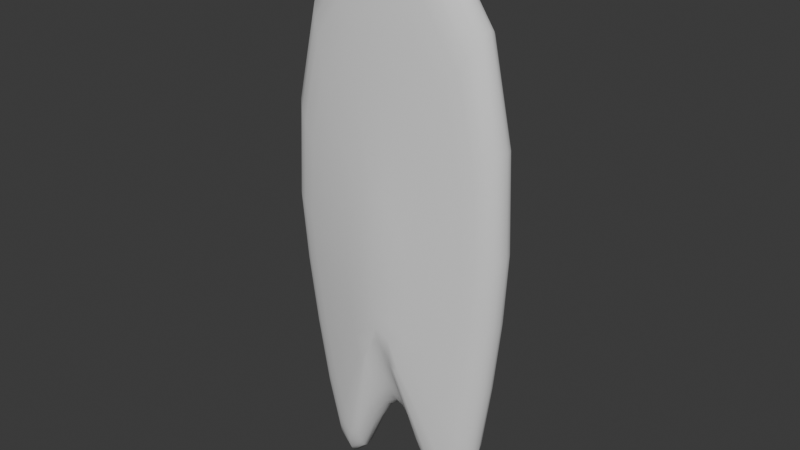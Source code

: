 # Source: StandardBullet_01blend.blend  (saved by Blender 4.5.88; exported with 4.5.12 LTS)
import bpy
from mathutils import Matrix  # noqa: F401  (used for matrix-valued properties, if any)

bpy.ops.wm.read_factory_settings(use_empty=True)
scene = bpy.context.scene
scene.name = 'Scene'

# ---- collections
col_collection = bpy.data.collections.new('Collection'); scene.collection.children.link(col_collection)

# ---- node groups
ng_smooth_by_angle = bpy.data.node_groups.new('Smooth by Angle', 'GeometryNodeTree')
_s = ng_smooth_by_angle.interface.new_socket(name='Mesh', in_out='OUTPUT', socket_type='NodeSocketGeometry')
_s = ng_smooth_by_angle.interface.new_socket(name='Mesh', in_out='INPUT', socket_type='NodeSocketGeometry')
_s = ng_smooth_by_angle.interface.new_socket(name='Angle', in_out='INPUT', socket_type='NodeSocketFloat')
_s.subtype = 'ANGLE'
_s.default_value = 0.5236
_s.min_value = 0.0
_s.max_value = 3.142
_s.description = 'Maximum face angle for smooth edges'
_s = ng_smooth_by_angle.interface.new_socket(name='Ignore Sharpness', in_out='INPUT', socket_type='NodeSocketBool')
_s.force_non_field = True
ng_smooth_by_angle.description = 'Set the sharpness of mesh edges based on the angle between the neighboring faces'
ng_smooth_by_angle.is_modifier = True
_N = ng_smooth_by_angle.nodes; _L = ng_smooth_by_angle.links
n0 = _N.new('GeometryNodeSetShadeSmooth'); n0.name = 'Set Shade Smooth'; n0.location = (120, -80)
n0.domain = 'EDGE'
n1 = _N.new('GeometryNodeSetShadeSmooth'); n1.name = 'Set Shade Smooth.001'; n1.location = (300, -80)
n2 = _N.new('NodeGroupOutput'); n2.name = 'Group Output'; n2.location = (480, -80)
n3 = _N.new('GeometryNodeInputMeshEdgeAngle'); n3.name = 'Edge Angle'; n3.location = (-440, -240)
n4 = _N.new('NodeGroupInput'); n4.name = 'Group Input'; n4.location = (-80, -80)
n5 = _N.new('GeometryNodeInputEdgeSmooth'); n5.name = 'Is Edge Smooth'; n5.location = (-260, -120)
n6 = _N.new('GeometryNodeInputShadeSmooth'); n6.name = 'Is Shade Smooth'; n6.location = (-440, -397)
n7 = _N.new('FunctionNodeCompare'); n7.name = 'Compare'; n7.location = (-260, -260)
n7.operation = 'LESS_EQUAL'
n7.inputs[6].default_value = (0.0, 0.0, 0.0, 0.0)
n7.inputs[7].default_value = (0.0, 0.0, 0.0, 0.0)
n8 = _N.new('FunctionNodeBooleanMath'); n8.name = 'Boolean Math.001'; n8.location = (-80, -260)
n9 = _N.new('NodeGroupInput'); n9.name = 'Group Input.001'; n9.location = (-440, -329)
n10 = _N.new('NodeGroupInput'); n10.name = 'Group Input.002'; n10.location = (-259, -189)
n11 = _N.new('FunctionNodeBooleanMath'); n11.name = 'Boolean Math'; n11.location = (-80, -149)
n11.operation = 'OR'
n12 = _N.new('FunctionNodeBooleanMath'); n12.name = 'Boolean Math.002'; n12.location = (-260, -380)
n12.operation = 'OR'
n13 = _N.new('NodeGroupInput'); n13.name = 'Group Input.003'; n13.location = (-440, -460)
_L.new(n3.outputs[0], n7.inputs[0])
_L.new(n1.outputs[0], n2.inputs[0])
_L.new(n9.outputs[1], n7.inputs[1])
_L.new(n7.outputs[0], n8.inputs[0])
_L.new(n4.outputs[0], n0.inputs[0])
_L.new(n0.outputs[0], n1.inputs[0])
_L.new(n8.outputs[0], n0.inputs[2])
_L.new(n10.outputs[2], n11.inputs[1])
_L.new(n5.outputs[0], n11.inputs[0])
_L.new(n11.outputs[0], n0.inputs[1])
_L.new(n13.outputs[2], n12.inputs[1])
_L.new(n6.outputs[0], n12.inputs[0])
_L.new(n12.outputs[0], n8.inputs[1])
n2.is_active_output = True

# ---- world
world_world = bpy.data.worlds.new('World'); scene.world = world_world
world_world.use_nodes = True; world_world.node_tree.nodes.clear()
_N = world_world.node_tree.nodes; _L = world_world.node_tree.links
n0 = _N.new('ShaderNodeOutputWorld'); n0.name = 'World Output'; n0.location = (200, 100)
n1 = _N.new('ShaderNodeBackground'); n1.name = 'Background'; n1.location = (-200, 100)
n1.inputs[0].default_value = (0.05088, 0.05088, 0.05088, 1.0)
_L.new(n1.outputs[0], n0.inputs[0])
n0.is_active_output = True
world_world.color = (0.05088, 0.05088, 0.05088)
world_world.sun_shadow_jitter_overblur = 0.0

# ---- meshes
me_cube_001 = bpy.data.meshes.new('Cube.001')
me_cube_001.from_pydata([(-0.08951, 0.04134, 0.1277), (0.1053, 0.04016, 0.1277), (0.006719, 0.1304, 0.1277), (0.01268, -0.3808, 0.1337), (-0.119, -0.1694, 0.1277), (0.1325, -0.1694, 0.1277), (0.006719, -0.1694, 0.1405), (-0.02066, -0.4197, 0.1316), (-0.04139, 0.1132, 0.1277), (-0.05616, -0.1694, 0.1345), (0.05602, 0.1126, 0.1277), (0.04662, -0.4168, 0.1316), (0.06959, -0.1694, 0.1345), (0.1205, -0.3219, 0.1277), (0.009682, -0.2752, 0.1405), (-0.1003, -0.3244, 0.1277), (-0.0453, -0.2943, 0.1345), (0.0651, -0.2932, 0.1345), (-0.1134, -0.06404, 0.1277), (0.128, -0.06464, 0.1277), (0.00669, -0.01953, 0.1405), (-0.05333, -0.02814, 0.1345), (0.06736, -0.02843, 0.1345), (-0.1116, -0.2469, 0.1277), (0.1283, -0.2454, 0.1277), (0.008189, -0.2221, 0.1405), (-0.05169, -0.2318, 0.1345), (0.06824, -0.2311, 0.1345), (0.1097, -0.398, 0.1277), (0.01115, -0.328, 0.1405), (-0.0376, -0.3572, 0.1345), (0.06042, -0.355, 0.1345), (-0.08634, -0.4025, 0.1277), (-0.0705, -0.4633, 0.1277), (-0.03996, -0.4654, 0.1277), (-0.05563, -0.4803, 0.1277), (0.06446, -0.4572, 0.1277), (0.09588, -0.4569, 0.1277), (0.08128, -0.4744, 0.1277), (-0.003672, -0.3913, 0.1321), (0.02965, -0.3902, 0.1321), (-0.1464, -0.9242, 0.04214), (0.2337, -0.9526, 0.04214), (0.2795, -0.8977, 0.04214), (-0.3024, 0.6655, 0.04214), (0.3098, 0.6617, 0.04214), (0.01864, -0.659, 0.04214), (-1.336e-05, 0.9452, 0.04214), (0.3951, 0.003211, 0.04214), (-0.3951, 0.003211, 0.04214), (-0.1512, 0.8911, 0.04214), (-0.08592, -0.7812, 0.04214), (0.1251, -0.7719, 0.04214), (0.1549, 0.8892, 0.04214), (-0.3362, -0.4836, 0.04214), (0.3567, -0.4743, 0.04214), (0.3811, 0.3325, 0.04214), (-0.3773, 0.3343, 0.04214), (0.382, -0.2355, 0.04214), (-0.3717, -0.2402, 0.04214), (-0.2918, -0.7271, 0.04214), (0.3228, -0.7131, 0.04214), (-0.1956, -0.9711, 0.04214), (-0.2422, -0.9178, 0.04214), (0.181, -0.8985, 0.04214), (0.07184, -0.6885, 0.04214), (-0.03302, -0.6924, 0.04214), (-0.137, -0.8739, 0.06321), (0.2195, -0.9005, 0.06321), (0.2625, -0.849, 0.06321), (-0.2832, 0.617, 0.06321), (0.2909, 0.6135, 0.06321), (0.01781, -0.6252, 0.06321), (0.0003214, 0.8793, 0.06321), (0.3709, -0.004101, 0.06321), (-0.3702, -0.004101, 0.06321), (-0.1414, 0.8286, 0.06321), (-0.08024, -0.7397, 0.06321), (0.1176, -0.731, 0.06321), (0.1456, 0.8268, 0.06321), (-0.3149, -0.4607, 0.06321), (0.3349, -0.4519, 0.06321), (0.3578, 0.3047, 0.06321), (-0.3535, 0.3064, 0.06321), (0.3586, -0.228, 0.06321), (-0.3482, -0.2324, 0.06321), (-0.2734, -0.689, 0.06321), (0.303, -0.6758, 0.06321), (-0.1831, -0.9178, 0.06321), (-0.2268, -0.8678, 0.06321), (0.1701, -0.8498, 0.06321), (0.06771, -0.6528, 0.06321), (-0.03055, -0.6564, 0.06321), (-0.1277, -0.83, 0.07374), (0.206, -0.8549, 0.07374), (0.2461, -0.8067, 0.07374), (-0.2646, 0.5652, 0.07374), (0.2727, 0.562, 0.07374), (0.01717, -0.5973, 0.07374), (0.0008052, 0.8108, 0.07374), (0.3476, -0.01601, 0.07374), (-0.346, -0.01601, 0.07374), (-0.1319, 0.7633, 0.07374), (-0.07459, -0.7045, 0.07374), (0.1106, -0.6963, 0.07374), (0.1368, 0.7617, 0.07374), (-0.2942, -0.4433, 0.07374), (0.3139, -0.4351, 0.07374), (0.3353, 0.273, 0.07374), (-0.3303, 0.2746, 0.07374), (0.3361, -0.2256, 0.07374), (-0.3254, -0.2297, 0.07374), (-0.2553, -0.6569, 0.07374), (0.2841, -0.6447, 0.07374), (-0.1708, -0.8711, 0.07374), (-0.2117, -0.8243, 0.07374), (0.1597, -0.8075, 0.07374), (0.06387, -0.6231, 0.07374), (-0.02802, -0.6264, 0.07374), (-0.1117, -0.7615, 0.08646), (0.183, -0.7835, 0.08646), (0.2185, -0.7409, 0.08646), (-0.2324, 0.4707, 0.08646), (0.2419, 0.4678, 0.08646), (0.01629, -0.5559, 0.08646), (0.001828, 0.6874, 0.08646), (0.3079, -0.04244, 0.08646), (-0.3043, -0.04244, 0.08646), (-0.1153, 0.6455, 0.08646), (-0.06476, -0.6506, 0.08646), (0.09879, -0.6434, 0.08646), (0.1218, 0.6441, 0.08646), (-0.2586, -0.4196, 0.08646), (0.2784, -0.4127, 0.08646), (0.2971, 0.2127, 0.08646), (-0.2905, 0.2141, 0.08646), (0.2978, -0.2274, 0.08646), (-0.2861, -0.231, 0.08646), (-0.2244, -0.6086, 0.08646), (0.2521, -0.5978, 0.08646), (-0.1498, -0.7978, 0.08646), (-0.1859, -0.7565, 0.08646), (0.1422, -0.7416, 0.08646), (0.05754, -0.5787, 0.08646), (-0.02358, -0.5816, 0.08646), (-0.08494, -0.6508, 0.101), (0.1451, -0.668, 0.101), (0.1728, -0.6347, 0.101), (-0.1791, 0.3109, 0.101), (0.1909, 0.3087, 0.101), (0.01494, -0.4903, 0.101), (0.003638, 0.4801, 0.101), (0.2425, -0.08943, 0.101), (-0.2352, -0.08943, 0.101), (-0.08775, 0.4474, 0.101), (-0.04833, -0.5642, 0.101), (0.07933, -0.5586, 0.101), (0.09728, 0.4462, 0.101), (-0.1996, -0.3837, 0.101), (0.2195, -0.3785, 0.101), (0.2341, 0.1096, 0.101), (-0.2245, 0.1108, 0.101), (0.2346, -0.2338, 0.101), (-0.2211, -0.2366, 0.101), (-0.173, -0.5315, 0.101), (0.199, -0.523, 0.101), (-0.1147, -0.6792, 0.101), (-0.1429, -0.6469, 0.101), (0.1132, -0.6352, 0.101), (0.04713, -0.5081, 0.101), (-0.01616, -0.5103, 0.101), (-0.08951, 0.04134, -0.1277), (0.1053, 0.04016, -0.1277), (0.006719, 0.1304, -0.1277), (0.01268, -0.3808, -0.1337), (-0.119, -0.1694, -0.1277), (0.1325, -0.1694, -0.1277), (0.006719, -0.1694, -0.1405), (-0.02066, -0.4197, -0.1316), (-0.04139, 0.1132, -0.1277), (-0.05616, -0.1694, -0.1345), (0.05602, 0.1126, -0.1277), (0.04662, -0.4168, -0.1316), (0.06959, -0.1694, -0.1345), (0.1205, -0.3219, -0.1277), (0.009682, -0.2752, -0.1405), (-0.1003, -0.3244, -0.1277), (-0.0453, -0.2943, -0.1345), (0.0651, -0.2932, -0.1345), (-0.1134, -0.06404, -0.1277), (0.128, -0.06464, -0.1277), (0.00669, -0.01953, -0.1405), (-0.05333, -0.02814, -0.1345), (0.06736, -0.02843, -0.1345), (-0.1116, -0.2469, -0.1277), (0.1283, -0.2454, -0.1277), (0.008189, -0.2221, -0.1405), (-0.05169, -0.2318, -0.1345), (0.06824, -0.2311, -0.1345), (0.1097, -0.398, -0.1277), (0.01115, -0.328, -0.1405), (-0.0376, -0.3572, -0.1345), (0.06042, -0.355, -0.1345), (-0.08634, -0.4025, -0.1277), (-0.0705, -0.4633, -0.1277), (-0.03996, -0.4654, -0.1277), (-0.05563, -0.4803, -0.1277), (0.06446, -0.4572, -0.1277), (0.09588, -0.4569, -0.1277), (0.08128, -0.4744, -0.1277), (-0.003672, -0.3913, -0.1321), (0.02965, -0.3902, -0.1321), (-0.1464, -0.9242, -0.04214), (0.2337, -0.9526, -0.04214), (0.2795, -0.8977, -0.04214), (-0.3024, 0.6655, -0.04214), (0.3098, 0.6617, -0.04214), (0.01864, -0.659, -0.04214), (-1.336e-05, 0.9452, -0.04214), (0.3951, 0.003211, -0.04214), (-0.3951, 0.003211, -0.04214), (-0.1512, 0.8911, -0.04214), (-0.08592, -0.7812, -0.04214), (0.1251, -0.7719, -0.04214), (0.1549, 0.8892, -0.04214), (-0.3362, -0.4836, -0.04214), (0.3567, -0.4743, -0.04214), (0.3811, 0.3325, -0.04214), (-0.3773, 0.3343, -0.04214), (0.382, -0.2355, -0.04214), (-0.3717, -0.2402, -0.04214), (-0.2918, -0.7271, -0.04214), (0.3228, -0.7131, -0.04214), (-0.1956, -0.9711, -0.04214), (-0.2422, -0.9178, -0.04214), (0.181, -0.8985, -0.04214), (0.07184, -0.6885, -0.04214), (-0.03302, -0.6924, -0.04214), (-0.137, -0.8739, -0.06321), (0.2195, -0.9005, -0.06321), (0.2625, -0.849, -0.06321), (-0.2832, 0.617, -0.06321), (0.2909, 0.6135, -0.06321), (0.01781, -0.6252, -0.06321), (0.0003214, 0.8793, -0.06321), (0.3709, -0.004101, -0.06321), (-0.3702, -0.004101, -0.06321), (-0.1414, 0.8286, -0.06321), (-0.08024, -0.7397, -0.06321), (0.1176, -0.731, -0.06321), (0.1456, 0.8268, -0.06321), (-0.3149, -0.4607, -0.06321), (0.3349, -0.4519, -0.06321), (0.3578, 0.3047, -0.06321), (-0.3535, 0.3064, -0.06321), (0.3586, -0.228, -0.06321), (-0.3482, -0.2324, -0.06321), (-0.2734, -0.689, -0.06321), (0.303, -0.6758, -0.06321), (-0.1831, -0.9178, -0.06321), (-0.2268, -0.8678, -0.06321), (0.1701, -0.8498, -0.06321), (0.06771, -0.6528, -0.06321), (-0.03055, -0.6564, -0.06321), (-0.1277, -0.83, -0.07374), (0.206, -0.8549, -0.07374), (0.2461, -0.8067, -0.07374), (-0.2646, 0.5652, -0.07374), (0.2727, 0.562, -0.07374), (0.01717, -0.5973, -0.07374), (0.0008052, 0.8108, -0.07374), (0.3476, -0.01601, -0.07374), (-0.346, -0.01601, -0.07374), (-0.1319, 0.7633, -0.07374), (-0.07459, -0.7045, -0.07374), (0.1106, -0.6963, -0.07374), (0.1368, 0.7617, -0.07374), (-0.2942, -0.4433, -0.07374), (0.3139, -0.4351, -0.07374), (0.3353, 0.273, -0.07374), (-0.3303, 0.2746, -0.07374), (0.3361, -0.2256, -0.07374), (-0.3254, -0.2297, -0.07374), (-0.2553, -0.6569, -0.07374), (0.2841, -0.6447, -0.07374), (-0.1708, -0.8711, -0.07374), (-0.2117, -0.8243, -0.07374), (0.1597, -0.8075, -0.07374), (0.06387, -0.6231, -0.07374), (-0.02802, -0.6264, -0.07374), (-0.1117, -0.7615, -0.08646), (0.183, -0.7835, -0.08646), (0.2185, -0.7409, -0.08646), (-0.2324, 0.4707, -0.08646), (0.2419, 0.4678, -0.08646), (0.01629, -0.5559, -0.08646), (0.001828, 0.6874, -0.08646), (0.3079, -0.04244, -0.08646), (-0.3043, -0.04244, -0.08646), (-0.1153, 0.6455, -0.08646), (-0.06476, -0.6506, -0.08646), (0.09879, -0.6434, -0.08646), (0.1218, 0.6441, -0.08646), (-0.2586, -0.4196, -0.08646), (0.2784, -0.4127, -0.08646), (0.2971, 0.2127, -0.08646), (-0.2905, 0.2141, -0.08646), (0.2978, -0.2274, -0.08646), (-0.2861, -0.231, -0.08646), (-0.2244, -0.6086, -0.08646), (0.2521, -0.5978, -0.08646), (-0.1498, -0.7978, -0.08646), (-0.1859, -0.7565, -0.08646), (0.1422, -0.7416, -0.08646), (0.05754, -0.5787, -0.08646), (-0.02358, -0.5816, -0.08646), (-0.08494, -0.6508, -0.101), (0.1451, -0.668, -0.101), (0.1728, -0.6347, -0.101), (-0.1791, 0.3109, -0.101), (0.1909, 0.3087, -0.101), (0.01494, -0.4903, -0.101), (0.003638, 0.4801, -0.101), (0.2425, -0.08943, -0.101), (-0.2352, -0.08943, -0.101), (-0.08775, 0.4474, -0.101), (-0.04833, -0.5642, -0.101), (0.07933, -0.5586, -0.101), (0.09728, 0.4462, -0.101), (-0.1996, -0.3837, -0.101), (0.2195, -0.3785, -0.101), (0.2341, 0.1096, -0.101), (-0.2245, 0.1108, -0.101), (0.2346, -0.2338, -0.101), (-0.2211, -0.2366, -0.101), (-0.173, -0.5315, -0.101), (0.199, -0.523, -0.101), (-0.1147, -0.6792, -0.101), (-0.1429, -0.6469, -0.101), (0.1132, -0.6352, -0.101), (0.04713, -0.5081, -0.101), (-0.01616, -0.5103, -0.101), (0.3186, 0.6789, -0.02276), (0.3186, 0.6789, 0.02276), (0.3228, 0.6873, 1.863e-09), (0.01915, -0.6785, 0.02351), (0.01915, -0.6785, -0.02351), (0.01942, -0.6887, 0.0), (-7.043e-06, 0.9711, -0.02222), (-7.043e-06, 0.9711, 0.02222), (-4.126e-06, 0.9831, 0.0), (-0.4059, 0.001789, -0.02348), (-0.4059, 0.001789, 0.02348), (-0.4115, 0.001048, 0.0), (0.1284, -0.7942, 0.02367), (0.1284, -0.7942, -0.02367), (0.1302, -0.806, 0.0), (-0.3453, -0.4983, 0.02354), (-0.3453, -0.4983, -0.02354), (-0.3501, -0.506, 0.0), (-0.3877, 0.3421, 0.0232), (-0.3877, 0.3421, -0.0232), (-0.393, 0.346, 0.0), (0.3923, -0.2434, 0.02362), (0.3923, -0.2434, -0.02362), (0.3978, -0.2476, 0.0), (-0.2998, -0.7485, 0.02336), (-0.2998, -0.7485, -0.02336), (-0.304, -0.7596, 0.0), (0.3316, -0.7341, -0.02343), (0.3316, -0.7341, 0.02343), (0.3362, -0.745, 0.0), (-0.1504, -0.9512, -0.0233), (-0.1504, -0.9512, 0.0233), (-0.1525, -0.965, 0.0), (-0.201, -0.9997, -0.02307), (-0.201, -0.9997, 0.02307), (-0.2037, -1.014, 0.0), (-0.2489, -0.9449, -0.0231), (-0.2489, -0.9449, 0.0231), (-0.2523, -0.9585, 0.0), (0.1859, -0.9246, -0.02346), (0.1859, -0.9246, 0.02346), (0.1885, -0.9381, 0.0), (0.0738, -0.7086, -0.02359), (0.0738, -0.7086, 0.02359), (0.07483, -0.7193, 1.863e-09), (-0.03397, -0.7128, 0.02354), (-0.03397, -0.7128, -0.02354), (-0.03446, -0.7235, 0.0), (-0.3109, 0.6827, -0.02277), (-0.3109, 0.6827, 0.02277), (-0.3151, 0.6912, -1.863e-09), (0.4059, 0.00179, 0.0235), (0.4059, 0.00179, -0.0235), (0.4115, 0.001049, 0.0), (-0.1555, 0.9153, 0.02236), (-0.1555, 0.9153, -0.02236), (-0.1576, 0.9266, 0.0), (-0.08824, -0.8039, 0.02356), (-0.08824, -0.8039, -0.02356), (-0.08946, -0.8158, 0.0), (0.1594, 0.9134, 0.02236), (0.1594, 0.9134, -0.02236), (0.1615, 0.9246, 0.0), (0.3664, -0.4887, -0.02359), (0.3664, -0.4887, 0.02359), (0.3715, -0.4962, -1.863e-09), (0.3917, 0.3401, -0.02321), (0.3917, 0.3401, 0.02321), (0.397, 0.344, 0.0), (-0.3818, -0.2482, 0.02359), (-0.3818, -0.2482, -0.02359), (-0.3871, -0.2524, 0.0), (0.2402, -0.9805, 0.0232), (0.2402, -0.9805, -0.0232), (0.2435, -0.9947, 0.0), (0.2873, -0.9241, -0.02319), (0.2873, -0.9241, 0.02319), (0.2912, -0.9374, 0.0)], [], [(161, 18, 0, 148), (157, 10, 1, 149), (31, 29, 40, 11), (156, 11, 40, 169), (154, 8, 2, 151), (22, 20, 6, 12), (21, 18, 4, 9), (160, 19, 5, 152), (163, 23, 4, 153), (20, 21, 9, 6), (148, 0, 8, 154), (29, 30, 7, 39), (150, 3, 39, 170), (19, 22, 12, 5), (151, 2, 10, 157), (24, 27, 17, 13), (25, 26, 16, 14), (164, 32, 15, 158), (27, 25, 14, 17), (26, 23, 15, 16), (162, 24, 13, 159), (1, 10, 22, 19), (2, 8, 21, 20), (149, 1, 19, 160), (8, 0, 18, 21), (10, 2, 20, 22), (153, 4, 18, 161), (152, 5, 24, 162), (9, 4, 23, 26), (12, 6, 25, 27), (6, 9, 26, 25), (5, 12, 27, 24), (158, 15, 23, 163), (13, 17, 31, 28), (14, 16, 30, 29), (17, 14, 29, 31), (16, 15, 32, 30), (159, 13, 28, 165), (145, 34, 35, 166), (166, 35, 33, 167), (167, 33, 32, 164), (155, 7, 34, 145), (30, 32, 33, 35, 34, 7), (168, 36, 11, 156), (165, 28, 37, 147), (28, 31, 11, 36, 38, 37), (40, 29, 3), (39, 3, 29), (169, 40, 3, 150), (170, 39, 7, 155), (90, 64, 42, 68), (68, 42, 43, 69), (94, 68, 69, 95), (116, 90, 68, 94), (66, 92, 77, 51), (65, 91, 72, 46), (61, 87, 69, 43), (64, 90, 78, 52), (51, 77, 67, 41), (63, 89, 86, 60), (62, 88, 89, 63), (41, 67, 88, 62), (55, 81, 87, 61), (54, 80, 85, 59), (48, 74, 84, 58), (49, 75, 83, 57), (45, 71, 82, 56), (58, 84, 81, 55), (60, 86, 80, 54), (47, 73, 79, 53), (46, 72, 92, 66), (44, 70, 76, 50), (59, 85, 75, 49), (56, 82, 74, 48), (50, 76, 73, 47), (52, 78, 91, 65), (53, 79, 71, 45), (57, 83, 70, 44), (142, 116, 94, 120), (120, 94, 95, 121), (92, 118, 103, 77), (91, 117, 98, 72), (87, 113, 95, 69), (90, 116, 104, 78), (77, 103, 93, 67), (89, 115, 112, 86), (88, 114, 115, 89), (67, 93, 114, 88), (81, 107, 113, 87), (80, 106, 111, 85), (74, 100, 110, 84), (75, 101, 109, 83), (71, 97, 108, 82), (84, 110, 107, 81), (86, 112, 106, 80), (73, 99, 105, 79), (72, 98, 118, 92), (70, 96, 102, 76), (85, 111, 101, 75), (82, 108, 100, 74), (76, 102, 99, 73), (78, 104, 117, 91), (79, 105, 97, 71), (83, 109, 96, 70), (146, 120, 121, 147), (168, 142, 120, 146), (118, 144, 129, 103), (117, 143, 124, 98), (113, 139, 121, 95), (116, 142, 130, 104), (103, 129, 119, 93), (115, 141, 138, 112), (114, 140, 141, 115), (93, 119, 140, 114), (107, 133, 139, 113), (106, 132, 137, 111), (100, 126, 136, 110), (101, 127, 135, 109), (97, 123, 134, 108), (110, 136, 133, 107), (112, 138, 132, 106), (99, 125, 131, 105), (98, 124, 144, 118), (96, 122, 128, 102), (111, 137, 127, 101), (108, 134, 126, 100), (102, 128, 125, 99), (104, 130, 143, 117), (105, 131, 123, 97), (109, 135, 122, 96), (36, 168, 146, 38), (38, 146, 147, 37), (144, 170, 155, 129), (143, 169, 150, 124), (139, 165, 147, 121), (142, 168, 156, 130), (129, 155, 145, 119), (141, 167, 164, 138), (140, 166, 167, 141), (119, 145, 166, 140), (133, 159, 165, 139), (132, 158, 163, 137), (126, 152, 162, 136), (127, 153, 161, 135), (123, 149, 160, 134), (136, 162, 159, 133), (138, 164, 158, 132), (125, 151, 157, 131), (124, 150, 170, 144), (122, 148, 154, 128), (137, 163, 153, 127), (134, 160, 152, 126), (128, 154, 151, 125), (130, 156, 169, 143), (131, 157, 149, 123), (135, 161, 148, 122), (332, 319, 171, 189), (328, 320, 172, 181), (202, 182, 211, 200), (327, 340, 211, 182), (325, 322, 173, 179), (193, 183, 177, 191), (192, 180, 175, 189), (331, 323, 176, 190), (334, 324, 175, 194), (191, 177, 180, 192), (319, 325, 179, 171), (200, 210, 178, 201), (321, 341, 210, 174), (190, 176, 183, 193), (322, 328, 181, 173), (195, 184, 188, 198), (196, 185, 187, 197), (335, 329, 186, 203), (198, 188, 185, 196), (197, 187, 186, 194), (333, 330, 184, 195), (172, 190, 193, 181), (173, 191, 192, 179), (320, 331, 190, 172), (179, 192, 189, 171), (181, 193, 191, 173), (324, 332, 189, 175), (323, 333, 195, 176), (180, 197, 194, 175), (183, 198, 196, 177), (177, 196, 197, 180), (176, 195, 198, 183), (329, 334, 194, 186), (184, 199, 202, 188), (185, 200, 201, 187), (188, 202, 200, 185), (187, 201, 203, 186), (330, 336, 199, 184), (316, 337, 206, 205), (337, 338, 204, 206), (338, 335, 203, 204), (326, 316, 205, 178), (201, 178, 205, 206, 204, 203), (339, 327, 182, 207), (336, 318, 208, 199), (199, 208, 209, 207, 182, 202), (211, 174, 200), (210, 200, 174), (340, 321, 174, 211), (341, 326, 178, 210), (261, 239, 213, 235), (239, 240, 214, 213), (265, 266, 240, 239), (287, 265, 239, 261), (237, 222, 248, 263), (236, 217, 243, 262), (232, 214, 240, 258), (235, 223, 249, 261), (222, 212, 238, 248), (234, 231, 257, 260), (233, 234, 260, 259), (212, 233, 259, 238), (226, 232, 258, 252), (225, 230, 256, 251), (219, 229, 255, 245), (220, 228, 254, 246), (216, 227, 253, 242), (229, 226, 252, 255), (231, 225, 251, 257), (218, 224, 250, 244), (217, 237, 263, 243), (215, 221, 247, 241), (230, 220, 246, 256), (227, 219, 245, 253), (221, 218, 244, 247), (223, 236, 262, 249), (224, 216, 242, 250), (228, 215, 241, 254), (313, 291, 265, 287), (291, 292, 266, 265), (263, 248, 274, 289), (262, 243, 269, 288), (258, 240, 266, 284), (261, 249, 275, 287), (248, 238, 264, 274), (260, 257, 283, 286), (259, 260, 286, 285), (238, 259, 285, 264), (252, 258, 284, 278), (251, 256, 282, 277), (245, 255, 281, 271), (246, 254, 280, 272), (242, 253, 279, 268), (255, 252, 278, 281), (257, 251, 277, 283), (244, 250, 276, 270), (243, 263, 289, 269), (241, 247, 273, 267), (256, 246, 272, 282), (253, 245, 271, 279), (247, 244, 270, 273), (249, 262, 288, 275), (250, 242, 268, 276), (254, 241, 267, 280), (317, 318, 292, 291), (339, 317, 291, 313), (289, 274, 300, 315), (288, 269, 295, 314), (284, 266, 292, 310), (287, 275, 301, 313), (274, 264, 290, 300), (286, 283, 309, 312), (285, 286, 312, 311), (264, 285, 311, 290), (278, 284, 310, 304), (277, 282, 308, 303), (271, 281, 307, 297), (272, 280, 306, 298), (268, 279, 305, 294), (281, 278, 304, 307), (283, 277, 303, 309), (270, 276, 302, 296), (269, 289, 315, 295), (267, 273, 299, 293), (282, 272, 298, 308), (279, 271, 297, 305), (273, 270, 296, 299), (275, 288, 314, 301), (276, 268, 294, 302), (280, 267, 293, 306), (207, 209, 317, 339), (209, 208, 318, 317), (315, 300, 326, 341), (314, 295, 321, 340), (310, 292, 318, 336), (313, 301, 327, 339), (300, 290, 316, 326), (312, 309, 335, 338), (311, 312, 338, 337), (290, 311, 337, 316), (304, 310, 336, 330), (303, 308, 334, 329), (297, 307, 333, 323), (298, 306, 332, 324), (294, 305, 331, 320), (307, 304, 330, 333), (309, 303, 329, 335), (296, 302, 328, 322), (295, 315, 341, 321), (293, 299, 325, 319), (308, 298, 324, 334), (305, 297, 323, 331), (299, 296, 322, 325), (301, 314, 340, 327), (302, 294, 320, 328), (306, 293, 319, 332), (385, 345, 347, 386), (386, 347, 346, 384), (382, 354, 356, 383), (383, 356, 355, 381), (379, 366, 368, 380), (380, 368, 367, 378), (376, 379, 380, 377), (377, 380, 378, 375), (373, 376, 377, 374), (374, 377, 375, 372), (352, 360, 362, 353), (353, 362, 361, 351), (366, 357, 359, 368), (368, 359, 358, 367), (345, 387, 389, 347), (347, 389, 388, 346), (354, 385, 386, 356), (356, 386, 384, 355), (415, 417, 419, 416), (416, 419, 418, 414), (391, 396, 398, 392), (392, 398, 397, 390), (409, 393, 395, 410), (410, 395, 394, 408), (387, 399, 401, 389), (389, 401, 400, 388), (370, 418, 419, 371), (371, 419, 417, 369), (399, 373, 374, 401), (401, 374, 372, 400), (381, 415, 416, 383), (383, 416, 414, 382), (406, 370, 371, 407), (407, 371, 369, 405), (357, 411, 413, 359), (359, 413, 412, 358), (393, 363, 365, 395), (395, 365, 364, 394), (343, 409, 410, 344), (344, 410, 408, 342), (363, 406, 407, 365), (365, 407, 405, 364), (349, 402, 404, 350), (350, 404, 403, 348), (411, 352, 353, 413), (413, 353, 351, 412), (396, 349, 350, 398), (398, 350, 348, 397), (402, 343, 344, 404), (404, 344, 342, 403), (360, 391, 392, 362), (362, 392, 390, 361), (402, 53, 45, 343), (403, 342, 216, 224), (343, 45, 56, 409), (342, 408, 227, 216), (345, 46, 66, 387), (385, 65, 46, 345), (346, 388, 237, 217), (384, 346, 217, 236), (396, 50, 47, 349), (397, 348, 218, 221), (349, 47, 53, 402), (348, 403, 224, 218), (411, 59, 49, 352), (412, 351, 220, 230), (352, 49, 57, 360), (351, 361, 228, 220), (354, 52, 65, 385), (382, 64, 52, 354), (355, 384, 236, 223), (381, 355, 223, 235), (366, 60, 54, 357), (358, 412, 230, 225), (367, 358, 225, 231), (357, 54, 59, 411), (360, 57, 44, 391), (361, 390, 215, 228), (363, 58, 55, 406), (393, 48, 58, 363), (364, 405, 226, 229), (394, 364, 229, 219), (379, 63, 60, 366), (378, 367, 231, 234), (406, 55, 61, 370), (405, 369, 232, 226), (370, 61, 43, 418), (369, 417, 214, 232), (372, 375, 233, 212), (373, 41, 62, 376), (399, 51, 41, 373), (400, 372, 212, 222), (376, 62, 63, 379), (375, 378, 234, 233), (64, 382, 414, 42), (235, 213, 415, 381), (388, 400, 222, 237), (387, 66, 51, 399), (390, 397, 221, 215), (391, 44, 50, 396), (408, 394, 219, 227), (409, 56, 48, 393), (213, 214, 417, 415), (42, 414, 418, 43)])
me_cube_001.polygons.foreach_set('use_smooth', [True] * 416)
_uv = me_cube_001.uv_layers.new(name='UVMap')
_uv.uv.foreach_set('vector', [0.4023, 0.5728, 0.4533, 0.4846, 0.4674, 0.5355, 0.4292, 0.6679, 0.5634, 0.7275, 0.5392, 0.5676, 0.5624, 0.5319, 0.6068, 0.6613, 0.5351, 0.3359, 0.5104, 0.3504, 0.5188, 0.3176, 0.5277, 0.3039, 0.5443, 0.2291, 0.5277, 0.3039, 0.5188, 0.3176, 0.5261, 0.255, 0.4756, 0.7308, 0.4921, 0.5694, 0.5157, 0.5769, 0.5194, 0.7446, 0.543, 0.4988, 0.5133, 0.5039, 0.5109, 0.4302, 0.5423, 0.4293, 0.4837, 0.5009, 0.4533, 0.4846, 0.4481, 0.4328, 0.4795, 0.4314, 0.6268, 0.5651, 0.5726, 0.4804, 0.5737, 0.4286, 0.6305, 0.4675, 0.3937, 0.4022, 0.4499, 0.394, 0.4481, 0.4328, 0.3914, 0.4755, 0.5133, 0.5039, 0.4837, 0.5009, 0.4795, 0.4314, 0.5109, 0.4302, 0.4292, 0.6679, 0.4674, 0.5355, 0.4921, 0.5694, 0.4756, 0.7308, 0.5104, 0.3504, 0.4849, 0.3365, 0.4917, 0.3036, 0.5016, 0.3177, 0.5094, 0.2645, 0.5102, 0.3228, 0.5016, 0.3177, 0.4926, 0.2551, 0.5726, 0.4804, 0.543, 0.4988, 0.5423, 0.4293, 0.5737, 0.4286, 0.5194, 0.7446, 0.5157, 0.5769, 0.5392, 0.5676, 0.5634, 0.7275, 0.571, 0.3907, 0.5408, 0.3985, 0.5384, 0.3673, 0.5664, 0.3522, 0.5107, 0.4039, 0.4804, 0.4002, 0.4823, 0.3686, 0.5106, 0.3772, 0.4071, 0.2528, 0.4584, 0.3149, 0.4536, 0.3548, 0.3996, 0.3279, 0.5408, 0.3985, 0.5107, 0.4039, 0.5106, 0.3772, 0.5384, 0.3673, 0.4804, 0.4002, 0.4499, 0.394, 0.4536, 0.3548, 0.4823, 0.3686, 0.6262, 0.3957, 0.571, 0.3907, 0.5664, 0.3522, 0.6184, 0.323, 0.5624, 0.5319, 0.5392, 0.5676, 0.543, 0.4988, 0.5726, 0.4804, 0.5157, 0.5769, 0.4921, 0.5694, 0.4837, 0.5009, 0.5133, 0.5039, 0.6068, 0.6613, 0.5624, 0.5319, 0.5726, 0.4804, 0.6268, 0.5651, 0.4921, 0.5694, 0.4674, 0.5355, 0.4533, 0.4846, 0.4837, 0.5009, 0.5392, 0.5676, 0.5157, 0.5769, 0.5133, 0.5039, 0.543, 0.4988, 0.3914, 0.4755, 0.4481, 0.4328, 0.4533, 0.4846, 0.4023, 0.5728, 0.6305, 0.4675, 0.5737, 0.4286, 0.571, 0.3907, 0.6262, 0.3957, 0.4795, 0.4314, 0.4481, 0.4328, 0.4499, 0.394, 0.4804, 0.4002, 0.5423, 0.4293, 0.5109, 0.4302, 0.5107, 0.4039, 0.5408, 0.3985, 0.5109, 0.4302, 0.4795, 0.4314, 0.4804, 0.4002, 0.5107, 0.4039, 0.5737, 0.4286, 0.5423, 0.4293, 0.5408, 0.3985, 0.571, 0.3907, 0.3996, 0.3279, 0.4536, 0.3548, 0.4499, 0.394, 0.3937, 0.4022, 0.5664, 0.3522, 0.5384, 0.3673, 0.5351, 0.3359, 0.5604, 0.3136, 0.5106, 0.3772, 0.4823, 0.3686, 0.4849, 0.3365, 0.5104, 0.3504, 0.5384, 0.3673, 0.5106, 0.3772, 0.5104, 0.3504, 0.5351, 0.3359, 0.4823, 0.3686, 0.4536, 0.3548, 0.4584, 0.3149, 0.4849, 0.3365, 0.6184, 0.323, 0.5664, 0.3522, 0.5604, 0.3136, 0.6088, 0.25, 0.4462, 0.1866, 0.4796, 0.2809, 0.4707, 0.2741, 0.4289, 0.1747, 0.4289, 0.1747, 0.4707, 0.2741, 0.464, 0.2835, 0.4168, 0.193, 0.4168, 0.193, 0.464, 0.2835, 0.4584, 0.3149, 0.4071, 0.2528, 0.4725, 0.2287, 0.4917, 0.3036, 0.4796, 0.2809, 0.4462, 0.1866, 0.4849, 0.3365, 0.4584, 0.3149, 0.464, 0.2835, 0.4707, 0.2741, 0.4796, 0.2809, 0.4917, 0.3036, 0.5659, 0.1902, 0.5374, 0.283, 0.5277, 0.3039, 0.5443, 0.2291, 0.6088, 0.25, 0.5604, 0.3136, 0.5537, 0.2836, 0.597, 0.1928, 0.5604, 0.3136, 0.5351, 0.3359, 0.5277, 0.3039, 0.5374, 0.283, 0.5465, 0.2745, 0.5537, 0.2836, 0.5188, 0.3176, 0.5104, 0.3504, 0.5102, 0.3228, 0.5016, 0.3177, 0.5102, 0.3228, 0.5104, 0.3504, 0.5261, 0.255, 0.5188, 0.3176, 0.5102, 0.3228, 0.5094, 0.2645, 0.4926, 0.2551, 0.5016, 0.3177, 0.4917, 0.3036, 0.4725, 0.2287, 0.6056, 0.08973, 0.6113, 0.06699, 0.6376, 0.04903, 0.6296, 0.07156, 0.6296, 0.07156, 0.6376, 0.04903, 0.6567, 0.07217, 0.6465, 0.09433, 0.6219, 0.09065, 0.6296, 0.07156, 0.6465, 0.09433, 0.6379, 0.113, 0.5988, 0.1084, 0.6056, 0.08973, 0.6296, 0.07156, 0.6219, 0.09065, 0.4767, 0.1516, 0.4789, 0.174, 0.4441, 0.1378, 0.4404, 0.1154, 0.5389, 0.1513, 0.5374, 0.1738, 0.5083, 0.1881, 0.508, 0.1653, 0.6779, 0.1564, 0.6647, 0.1748, 0.6465, 0.09433, 0.6567, 0.07217, 0.6113, 0.06699, 0.6056, 0.08973, 0.5695, 0.1376, 0.5726, 0.1151, 0.4404, 0.1154, 0.4441, 0.1378, 0.4018, 0.08619, 0.3952, 0.0634, 0.3523, 0.07303, 0.3633, 0.09508, 0.3479, 0.1792, 0.3341, 0.1612, 0.3703, 0.04912, 0.3791, 0.07186, 0.3633, 0.09508, 0.3523, 0.07303, 0.3952, 0.0634, 0.4018, 0.08619, 0.3791, 0.07186, 0.3703, 0.04912, 0.6949, 0.2741, 0.6799, 0.2858, 0.6647, 0.1748, 0.6779, 0.1564, 0.3205, 0.2821, 0.3358, 0.2932, 0.3275, 0.4085, 0.3115, 0.4053, 0.7126, 0.5133, 0.6967, 0.5096, 0.6914, 0.3983, 0.7071, 0.3943, 0.3096, 0.5264, 0.3253, 0.5217, 0.3434, 0.6711, 0.3294, 0.6859, 0.6684, 0.8291, 0.6567, 0.8056, 0.6892, 0.6595, 0.7039, 0.6734, 0.7071, 0.3943, 0.6914, 0.3983, 0.6799, 0.2858, 0.6949, 0.2741, 0.3341, 0.1612, 0.3479, 0.1792, 0.3358, 0.2932, 0.3205, 0.2821, 0.5246, 0.9648, 0.5238, 0.932, 0.5902, 0.9057, 0.5965, 0.9363, 0.508, 0.1653, 0.5083, 0.1881, 0.4789, 0.174, 0.4767, 0.1516, 0.3761, 0.84, 0.3864, 0.8157, 0.4575, 0.9106, 0.4529, 0.9415, 0.3115, 0.4053, 0.3275, 0.4085, 0.3253, 0.5217, 0.3096, 0.5264, 0.7039, 0.6734, 0.6892, 0.6595, 0.6967, 0.5096, 0.7126, 0.5133, 0.4529, 0.9415, 0.4575, 0.9106, 0.5238, 0.932, 0.5246, 0.9648, 0.5726, 0.1151, 0.5695, 0.1376, 0.5374, 0.1738, 0.5389, 0.1513, 0.5965, 0.9363, 0.5902, 0.9057, 0.6567, 0.8056, 0.6684, 0.8291, 0.3294, 0.6859, 0.3434, 0.6711, 0.3864, 0.8157, 0.3761, 0.84, 0.5866, 0.1383, 0.5988, 0.1084, 0.6219, 0.09065, 0.6084, 0.1215, 0.6084, 0.1215, 0.6219, 0.09065, 0.6379, 0.113, 0.6231, 0.1425, 0.4789, 0.174, 0.482, 0.1912, 0.4496, 0.1556, 0.4441, 0.1378, 0.5374, 0.1738, 0.5349, 0.191, 0.5086, 0.2049, 0.5083, 0.1881, 0.6647, 0.1748, 0.6543, 0.1899, 0.6379, 0.113, 0.6465, 0.09433, 0.6056, 0.08973, 0.5988, 0.1084, 0.5646, 0.1556, 0.5695, 0.1376, 0.4441, 0.1378, 0.4496, 0.1556, 0.4093, 0.1048, 0.4018, 0.08619, 0.3633, 0.09508, 0.3725, 0.1137, 0.3589, 0.194, 0.3479, 0.1792, 0.3791, 0.07186, 0.3874, 0.09101, 0.3725, 0.1137, 0.3633, 0.09508, 0.4018, 0.08619, 0.4093, 0.1048, 0.3874, 0.09101, 0.3791, 0.07186, 0.6799, 0.2858, 0.6682, 0.2944, 0.6543, 0.1899, 0.6647, 0.1748, 0.3358, 0.2932, 0.348, 0.3012, 0.3401, 0.4091, 0.3275, 0.4085, 0.6967, 0.5096, 0.6842, 0.5036, 0.679, 0.3996, 0.6914, 0.3983, 0.3253, 0.5217, 0.3378, 0.5151, 0.3545, 0.6549, 0.3434, 0.6711, 0.6567, 0.8056, 0.6474, 0.7813, 0.6774, 0.6441, 0.6892, 0.6595, 0.6914, 0.3983, 0.679, 0.3996, 0.6682, 0.2944, 0.6799, 0.2858, 0.3479, 0.1792, 0.3589, 0.194, 0.348, 0.3012, 0.3358, 0.2932, 0.5238, 0.932, 0.523, 0.8997, 0.5852, 0.8752, 0.5902, 0.9057, 0.5083, 0.1881, 0.5086, 0.2049, 0.482, 0.1912, 0.4789, 0.174, 0.3864, 0.8157, 0.3944, 0.7907, 0.4609, 0.8798, 0.4575, 0.9106, 0.3275, 0.4085, 0.3401, 0.4091, 0.3378, 0.5151, 0.3253, 0.5217, 0.6892, 0.6595, 0.6774, 0.6441, 0.6842, 0.5036, 0.6967, 0.5096, 0.4575, 0.9106, 0.4609, 0.8798, 0.523, 0.8997, 0.5238, 0.932, 0.5695, 0.1376, 0.5646, 0.1556, 0.5349, 0.191, 0.5374, 0.1738, 0.5902, 0.9057, 0.5852, 0.8752, 0.6474, 0.7813, 0.6567, 0.8056, 0.3434, 0.6711, 0.3545, 0.6549, 0.3944, 0.7907, 0.3864, 0.8157, 0.5838, 0.1749, 0.6084, 0.1215, 0.6231, 0.1425, 0.597, 0.1928, 0.5659, 0.1902, 0.5866, 0.1383, 0.6084, 0.1215, 0.5838, 0.1749, 0.482, 0.1912, 0.4862, 0.2165, 0.4587, 0.1831, 0.4496, 0.1556, 0.5349, 0.191, 0.5315, 0.2164, 0.5089, 0.2289, 0.5086, 0.2049, 0.6543, 0.1899, 0.637, 0.2128, 0.6231, 0.1425, 0.6379, 0.113, 0.5988, 0.1084, 0.5866, 0.1383, 0.5564, 0.1834, 0.5646, 0.1556, 0.4496, 0.1556, 0.4587, 0.1831, 0.4228, 0.1348, 0.4093, 0.1048, 0.3725, 0.1137, 0.3885, 0.143, 0.3772, 0.2164, 0.3589, 0.194, 0.3874, 0.09101, 0.402, 0.1218, 0.3885, 0.143, 0.3725, 0.1137, 0.4093, 0.1048, 0.4228, 0.1348, 0.402, 0.1218, 0.3874, 0.09101, 0.6682, 0.2944, 0.6492, 0.3057, 0.637, 0.2128, 0.6543, 0.1899, 0.348, 0.3012, 0.3677, 0.3119, 0.3606, 0.407, 0.3401, 0.4091, 0.6842, 0.5036, 0.6637, 0.4906, 0.6587, 0.3987, 0.679, 0.3996, 0.3378, 0.5151, 0.3582, 0.5007, 0.3727, 0.6246, 0.3545, 0.6549, 0.6474, 0.7813, 0.6321, 0.7369, 0.6582, 0.615, 0.6774, 0.6441, 0.679, 0.3996, 0.6587, 0.3987, 0.6492, 0.3057, 0.6682, 0.2944, 0.3589, 0.194, 0.3772, 0.2164, 0.3677, 0.3119, 0.348, 0.3012, 0.523, 0.8997, 0.5216, 0.8421, 0.577, 0.8204, 0.5852, 0.8752, 0.5086, 0.2049, 0.5089, 0.2289, 0.4862, 0.2165, 0.482, 0.1912, 0.3944, 0.7907, 0.4076, 0.7452, 0.4664, 0.8245, 0.4609, 0.8798, 0.3401, 0.4091, 0.3606, 0.407, 0.3582, 0.5007, 0.3378, 0.5151, 0.6774, 0.6441, 0.6582, 0.615, 0.6637, 0.4906, 0.6842, 0.5036, 0.4609, 0.8798, 0.4664, 0.8245, 0.5216, 0.8421, 0.523, 0.8997, 0.5646, 0.1556, 0.5564, 0.1834, 0.5315, 0.2164, 0.5349, 0.191, 0.5852, 0.8752, 0.577, 0.8204, 0.6321, 0.7369, 0.6474, 0.7813, 0.3545, 0.6549, 0.3727, 0.6246, 0.4076, 0.7452, 0.3944, 0.7907, 0.5374, 0.283, 0.5659, 0.1902, 0.5838, 0.1749, 0.5465, 0.2745, 0.5465, 0.2745, 0.5838, 0.1749, 0.597, 0.1928, 0.5537, 0.2836, 0.4862, 0.2165, 0.4926, 0.2551, 0.4725, 0.2287, 0.4587, 0.1831, 0.5315, 0.2164, 0.5261, 0.255, 0.5094, 0.2645, 0.5089, 0.2289, 0.637, 0.2128, 0.6088, 0.25, 0.597, 0.1928, 0.6231, 0.1425, 0.5866, 0.1383, 0.5659, 0.1902, 0.5443, 0.2291, 0.5564, 0.1834, 0.4587, 0.1831, 0.4725, 0.2287, 0.4462, 0.1866, 0.4228, 0.1348, 0.3885, 0.143, 0.4168, 0.193, 0.4071, 0.2528, 0.3772, 0.2164, 0.402, 0.1218, 0.4289, 0.1747, 0.4168, 0.193, 0.3885, 0.143, 0.4228, 0.1348, 0.4462, 0.1866, 0.4289, 0.1747, 0.402, 0.1218, 0.6492, 0.3057, 0.6184, 0.323, 0.6088, 0.25, 0.637, 0.2128, 0.3677, 0.3119, 0.3996, 0.3279, 0.3937, 0.4022, 0.3606, 0.407, 0.6637, 0.4906, 0.6305, 0.4675, 0.6262, 0.3957, 0.6587, 0.3987, 0.3582, 0.5007, 0.3914, 0.4755, 0.4023, 0.5728, 0.3727, 0.6246, 0.6321, 0.7369, 0.6068, 0.6613, 0.6268, 0.5651, 0.6582, 0.615, 0.6587, 0.3987, 0.6262, 0.3957, 0.6184, 0.323, 0.6492, 0.3057, 0.3772, 0.2164, 0.4071, 0.2528, 0.3996, 0.3279, 0.3677, 0.3119, 0.5216, 0.8421, 0.5194, 0.7446, 0.5634, 0.7275, 0.577, 0.8204, 0.5089, 0.2289, 0.5094, 0.2645, 0.4926, 0.2551, 0.4862, 0.2165, 0.4076, 0.7452, 0.4292, 0.6679, 0.4756, 0.7308, 0.4664, 0.8245, 0.3606, 0.407, 0.3937, 0.4022, 0.3914, 0.4755, 0.3582, 0.5007, 0.6582, 0.615, 0.6268, 0.5651, 0.6305, 0.4675, 0.6637, 0.4906, 0.4664, 0.8245, 0.4756, 0.7308, 0.5194, 0.7446, 0.5216, 0.8421, 0.5564, 0.1834, 0.5443, 0.2291, 0.5261, 0.255, 0.5315, 0.2164, 0.577, 0.8204, 0.5634, 0.7275, 0.6068, 0.6613, 0.6321, 0.7369, 0.3727, 0.6246, 0.4023, 0.5728, 0.4292, 0.6679, 0.4076, 0.7452, 0.4022, 0.5725, 0.4291, 0.6676, 0.4673, 0.5352, 0.4533, 0.4843, 0.5633, 0.7272, 0.6068, 0.661, 0.5623, 0.5316, 0.5392, 0.5673, 0.535, 0.3356, 0.5276, 0.3036, 0.5187, 0.3173, 0.5103, 0.3501, 0.5443, 0.2288, 0.526, 0.2548, 0.5187, 0.3173, 0.5276, 0.3036, 0.4755, 0.7305, 0.5194, 0.7443, 0.5156, 0.5766, 0.492, 0.5691, 0.5429, 0.4985, 0.5422, 0.429, 0.5108, 0.4299, 0.5132, 0.5036, 0.4836, 0.5006, 0.4795, 0.4311, 0.4481, 0.4325, 0.4533, 0.4843, 0.6267, 0.5648, 0.6304, 0.4672, 0.5737, 0.4283, 0.5725, 0.4801, 0.3936, 0.4019, 0.3913, 0.4752, 0.4481, 0.4325, 0.4499, 0.3937, 0.5132, 0.5036, 0.5108, 0.4299, 0.4795, 0.4311, 0.4836, 0.5006, 0.4291, 0.6676, 0.4755, 0.7305, 0.492, 0.5691, 0.4673, 0.5352, 0.5103, 0.3501, 0.5016, 0.3174, 0.4916, 0.3033, 0.4849, 0.3362, 0.5093, 0.2642, 0.4926, 0.2548, 0.5016, 0.3174, 0.5101, 0.3225, 0.5725, 0.4801, 0.5737, 0.4283, 0.5422, 0.429, 0.5429, 0.4985, 0.5194, 0.7443, 0.5633, 0.7272, 0.5392, 0.5673, 0.5156, 0.5766, 0.5709, 0.3904, 0.5663, 0.3519, 0.5383, 0.367, 0.5407, 0.3982, 0.5107, 0.4036, 0.5105, 0.3769, 0.4822, 0.3683, 0.4804, 0.3999, 0.4071, 0.2525, 0.3995, 0.3276, 0.4535, 0.3545, 0.4583, 0.3146, 0.5407, 0.3982, 0.5383, 0.367, 0.5105, 0.3769, 0.5107, 0.4036, 0.4804, 0.3999, 0.4822, 0.3683, 0.4535, 0.3545, 0.4499, 0.3937, 0.6261, 0.3954, 0.6184, 0.3227, 0.5663, 0.3519, 0.5709, 0.3904, 0.5623, 0.5316, 0.5725, 0.4801, 0.5429, 0.4985, 0.5392, 0.5673, 0.5156, 0.5766, 0.5132, 0.5036, 0.4836, 0.5006, 0.492, 0.5691, 0.6068, 0.661, 0.6267, 0.5648, 0.5725, 0.4801, 0.5623, 0.5316, 0.492, 0.5691, 0.4836, 0.5006, 0.4533, 0.4843, 0.4673, 0.5352, 0.5392, 0.5673, 0.5429, 0.4985, 0.5132, 0.5036, 0.5156, 0.5766, 0.3913, 0.4752, 0.4022, 0.5725, 0.4533, 0.4843, 0.4481, 0.4325, 0.6304, 0.4672, 0.6261, 0.3954, 0.5709, 0.3904, 0.5737, 0.4283, 0.4795, 0.4311, 0.4804, 0.3999, 0.4499, 0.3937, 0.4481, 0.4325, 0.5422, 0.429, 0.5407, 0.3982, 0.5107, 0.4036, 0.5108, 0.4299, 0.5108, 0.4299, 0.5107, 0.4036, 0.4804, 0.3999, 0.4795, 0.4311, 0.5737, 0.4283, 0.5709, 0.3904, 0.5407, 0.3982, 0.5422, 0.429, 0.3995, 0.3276, 0.3936, 0.4019, 0.4499, 0.3937, 0.4535, 0.3545, 0.5663, 0.3519, 0.5604, 0.3133, 0.535, 0.3356, 0.5383, 0.367, 0.5105, 0.3769, 0.5103, 0.3501, 0.4849, 0.3362, 0.4822, 0.3683, 0.5383, 0.367, 0.535, 0.3356, 0.5103, 0.3501, 0.5105, 0.3769, 0.4822, 0.3683, 0.4849, 0.3362, 0.4583, 0.3146, 0.4535, 0.3545, 0.6184, 0.3227, 0.6087, 0.2497, 0.5604, 0.3133, 0.5663, 0.3519, 0.4461, 0.1863, 0.4288, 0.1744, 0.4706, 0.2738, 0.4795, 0.2806, 0.4288, 0.1744, 0.4167, 0.1927, 0.4639, 0.2832, 0.4706, 0.2738, 0.4167, 0.1927, 0.4071, 0.2525, 0.4583, 0.3146, 0.4639, 0.2832, 0.4724, 0.2284, 0.4461, 0.1863, 0.4795, 0.2806, 0.4916, 0.3033, 0.4849, 0.3362, 0.4916, 0.3033, 0.4795, 0.2806, 0.4706, 0.2738, 0.4639, 0.2832, 0.4583, 0.3146, 0.5658, 0.1899, 0.5443, 0.2288, 0.5276, 0.3036, 0.5374, 0.2827, 0.6087, 0.2497, 0.5969, 0.1925, 0.5536, 0.2833, 0.5604, 0.3133, 0.5604, 0.3133, 0.5536, 0.2833, 0.5464, 0.2742, 0.5374, 0.2827, 0.5276, 0.3036, 0.535, 0.3356, 0.5187, 0.3173, 0.5101, 0.3225, 0.5103, 0.3501, 0.5016, 0.3174, 0.5103, 0.3501, 0.5101, 0.3225, 0.526, 0.2548, 0.5093, 0.2642, 0.5101, 0.3225, 0.5187, 0.3173, 0.4926, 0.2548, 0.4724, 0.2284, 0.4916, 0.3033, 0.5016, 0.3174, 0.6055, 0.08943, 0.6295, 0.07126, 0.6375, 0.04873, 0.6112, 0.06669, 0.6295, 0.07126, 0.6464, 0.09403, 0.6566, 0.07187, 0.6375, 0.04873, 0.6218, 0.09035, 0.6378, 0.1127, 0.6464, 0.09403, 0.6295, 0.07126, 0.5987, 0.1081, 0.6218, 0.09035, 0.6295, 0.07126, 0.6055, 0.08943, 0.4766, 0.1513, 0.4403, 0.1151, 0.444, 0.1375, 0.4788, 0.1737, 0.5388, 0.151, 0.5079, 0.165, 0.5083, 0.1878, 0.5373, 0.1735, 0.6779, 0.1561, 0.6566, 0.07187, 0.6464, 0.09403, 0.6647, 0.1745, 0.6112, 0.06669, 0.5725, 0.1148, 0.5695, 0.1373, 0.6055, 0.08943, 0.4403, 0.1151, 0.3951, 0.0631, 0.4017, 0.08589, 0.444, 0.1375, 0.3523, 0.07273, 0.334, 0.1609, 0.3478, 0.1789, 0.3632, 0.09478, 0.3703, 0.04882, 0.3523, 0.07273, 0.3632, 0.09478, 0.379, 0.07156, 0.3951, 0.0631, 0.3703, 0.04882, 0.379, 0.07156, 0.4017, 0.08589, 0.6948, 0.2738, 0.6779, 0.1561, 0.6647, 0.1745, 0.6798, 0.2855, 0.3204, 0.2818, 0.3114, 0.405, 0.3274, 0.4082, 0.3358, 0.2929, 0.7125, 0.513, 0.7071, 0.394, 0.6913, 0.398, 0.6966, 0.5093, 0.3095, 0.5261, 0.3293, 0.6856, 0.3434, 0.6708, 0.3252, 0.5214, 0.6683, 0.8288, 0.7039, 0.6731, 0.6891, 0.6592, 0.6566, 0.8053, 0.7071, 0.394, 0.6948, 0.2738, 0.6798, 0.2855, 0.6913, 0.398, 0.334, 0.1609, 0.3204, 0.2818, 0.3358, 0.2929, 0.3478, 0.1789, 0.5245, 0.9645, 0.5965, 0.936, 0.5901, 0.9054, 0.5237, 0.9317, 0.5079, 0.165, 0.4766, 0.1513, 0.4788, 0.1737, 0.5083, 0.1878, 0.376, 0.8397, 0.4528, 0.9412, 0.4574, 0.9103, 0.3863, 0.8154, 0.3114, 0.405, 0.3095, 0.5261, 0.3252, 0.5214, 0.3274, 0.4082, 0.7039, 0.6731, 0.7125, 0.513, 0.6966, 0.5093, 0.6891, 0.6592, 0.4528, 0.9412, 0.5245, 0.9645, 0.5237, 0.9317, 0.4574, 0.9103, 0.5725, 0.1148, 0.5388, 0.151, 0.5373, 0.1735, 0.5695, 0.1373, 0.5965, 0.936, 0.6683, 0.8288, 0.6566, 0.8053, 0.5901, 0.9054, 0.3293, 0.6856, 0.376, 0.8397, 0.3863, 0.8154, 0.3434, 0.6708, 0.5865, 0.138, 0.6083, 0.1212, 0.6218, 0.09035, 0.5987, 0.1081, 0.6083, 0.1212, 0.623, 0.1422, 0.6378, 0.1127, 0.6218, 0.09035, 0.4788, 0.1737, 0.444, 0.1375, 0.4495, 0.1553, 0.4819, 0.1909, 0.5373, 0.1735, 0.5083, 0.1878, 0.5085, 0.2046, 0.5348, 0.1907, 0.6647, 0.1745, 0.6464, 0.09403, 0.6378, 0.1127, 0.6542, 0.1896, 0.6055, 0.08943, 0.5695, 0.1373, 0.5645, 0.1553, 0.5987, 0.1081, 0.444, 0.1375, 0.4017, 0.08589, 0.4092, 0.1045, 0.4495, 0.1553, 0.3632, 0.09478, 0.3478, 0.1789, 0.3588, 0.1937, 0.3725, 0.1134, 0.379, 0.07156, 0.3632, 0.09478, 0.3725, 0.1134, 0.3873, 0.09071, 0.4017, 0.08589, 0.379, 0.07156, 0.3873, 0.09071, 0.4092, 0.1045, 0.6798, 0.2855, 0.6647, 0.1745, 0.6542, 0.1896, 0.6681, 0.2941, 0.3358, 0.2929, 0.3274, 0.4082, 0.34, 0.4088, 0.3479, 0.3009, 0.6966, 0.5093, 0.6913, 0.398, 0.6789, 0.3993, 0.6841, 0.5033, 0.3252, 0.5214, 0.3434, 0.6708, 0.3545, 0.6546, 0.3377, 0.5148, 0.6566, 0.8053, 0.6891, 0.6592, 0.6774, 0.6438, 0.6473, 0.781, 0.6913, 0.398, 0.6798, 0.2855, 0.6681, 0.2941, 0.6789, 0.3993, 0.3478, 0.1789, 0.3358, 0.2929, 0.3479, 0.3009, 0.3588, 0.1937, 0.5237, 0.9317, 0.5901, 0.9054, 0.5851, 0.8749, 0.5229, 0.8994, 0.5083, 0.1878, 0.4788, 0.1737, 0.4819, 0.1909, 0.5085, 0.2046, 0.3863, 0.8154, 0.4574, 0.9103, 0.4608, 0.8795, 0.3944, 0.7904, 0.3274, 0.4082, 0.3252, 0.5214, 0.3377, 0.5148, 0.34, 0.4088, 0.6891, 0.6592, 0.6966, 0.5093, 0.6841, 0.5033, 0.6774, 0.6438, 0.4574, 0.9103, 0.5237, 0.9317, 0.5229, 0.8994, 0.4608, 0.8795, 0.5695, 0.1373, 0.5373, 0.1735, 0.5348, 0.1907, 0.5645, 0.1553, 0.5901, 0.9054, 0.6566, 0.8053, 0.6473, 0.781, 0.5851, 0.8749, 0.3434, 0.6708, 0.3863, 0.8154, 0.3944, 0.7904, 0.3545, 0.6546, 0.5837, 0.1746, 0.5969, 0.1925, 0.623, 0.1422, 0.6083, 0.1212, 0.5658, 0.1899, 0.5837, 0.1746, 0.6083, 0.1212, 0.5865, 0.138, 0.4819, 0.1909, 0.4495, 0.1553, 0.4587, 0.1828, 0.4861, 0.2162, 0.5348, 0.1907, 0.5085, 0.2046, 0.5088, 0.2286, 0.5314, 0.2161, 0.6542, 0.1896, 0.6378, 0.1127, 0.623, 0.1422, 0.6369, 0.2125, 0.5987, 0.1081, 0.5645, 0.1553, 0.5564, 0.1831, 0.5865, 0.138, 0.4495, 0.1553, 0.4092, 0.1045, 0.4228, 0.1345, 0.4587, 0.1828, 0.3725, 0.1134, 0.3588, 0.1937, 0.3771, 0.2161, 0.3884, 0.1427, 0.3873, 0.09071, 0.3725, 0.1134, 0.3884, 0.1427, 0.402, 0.1215, 0.4092, 0.1045, 0.3873, 0.09071, 0.402, 0.1215, 0.4228, 0.1345, 0.6681, 0.2941, 0.6542, 0.1896, 0.6369, 0.2125, 0.6491, 0.3054, 0.3479, 0.3009, 0.34, 0.4088, 0.3605, 0.4067, 0.3677, 0.3116, 0.6841, 0.5033, 0.6789, 0.3993, 0.6587, 0.3984, 0.6636, 0.4903, 0.3377, 0.5148, 0.3545, 0.6546, 0.3726, 0.6243, 0.3582, 0.5004, 0.6473, 0.781, 0.6774, 0.6438, 0.6581, 0.6147, 0.632, 0.7366, 0.6789, 0.3993, 0.6681, 0.2941, 0.6491, 0.3054, 0.6587, 0.3984, 0.3588, 0.1937, 0.3479, 0.3009, 0.3677, 0.3116, 0.3771, 0.2161, 0.5229, 0.8994, 0.5851, 0.8749, 0.5769, 0.8201, 0.5216, 0.8418, 0.5085, 0.2046, 0.4819, 0.1909, 0.4861, 0.2162, 0.5088, 0.2286, 0.3944, 0.7904, 0.4608, 0.8795, 0.4664, 0.8242, 0.4075, 0.7449, 0.34, 0.4088, 0.3377, 0.5148, 0.3582, 0.5004, 0.3605, 0.4067, 0.6774, 0.6438, 0.6841, 0.5033, 0.6636, 0.4903, 0.6581, 0.6147, 0.4608, 0.8795, 0.5229, 0.8994, 0.5216, 0.8418, 0.4664, 0.8242, 0.5645, 0.1553, 0.5348, 0.1907, 0.5314, 0.2161, 0.5564, 0.1831, 0.5851, 0.8749, 0.6473, 0.781, 0.632, 0.7366, 0.5769, 0.8201, 0.3545, 0.6546, 0.3944, 0.7904, 0.4075, 0.7449, 0.3726, 0.6243, 0.5374, 0.2827, 0.5464, 0.2742, 0.5837, 0.1746, 0.5658, 0.1899, 0.5464, 0.2742, 0.5536, 0.2833, 0.5969, 0.1925, 0.5837, 0.1746, 0.4861, 0.2162, 0.4587, 0.1828, 0.4724, 0.2284, 0.4926, 0.2548, 0.5314, 0.2161, 0.5088, 0.2286, 0.5093, 0.2642, 0.526, 0.2548, 0.6369, 0.2125, 0.623, 0.1422, 0.5969, 0.1925, 0.6087, 0.2497, 0.5865, 0.138, 0.5564, 0.1831, 0.5443, 0.2288, 0.5658, 0.1899, 0.4587, 0.1828, 0.4228, 0.1345, 0.4461, 0.1863, 0.4724, 0.2284, 0.3884, 0.1427, 0.3771, 0.2161, 0.4071, 0.2525, 0.4167, 0.1927, 0.402, 0.1215, 0.3884, 0.1427, 0.4167, 0.1927, 0.4288, 0.1744, 0.4228, 0.1345, 0.402, 0.1215, 0.4288, 0.1744, 0.4461, 0.1863, 0.6491, 0.3054, 0.6369, 0.2125, 0.6087, 0.2497, 0.6184, 0.3227, 0.3677, 0.3116, 0.3605, 0.4067, 0.3936, 0.4019, 0.3995, 0.3276, 0.6636, 0.4903, 0.6587, 0.3984, 0.6261, 0.3954, 0.6304, 0.4672, 0.3582, 0.5004, 0.3726, 0.6243, 0.4022, 0.5725, 0.3913, 0.4752, 0.632, 0.7366, 0.6581, 0.6147, 0.6267, 0.5648, 0.6068, 0.661, 0.6587, 0.3984, 0.6491, 0.3054, 0.6184, 0.3227, 0.6261, 0.3954, 0.3771, 0.2161, 0.3677, 0.3116, 0.3995, 0.3276, 0.4071, 0.2525, 0.5216, 0.8418, 0.5769, 0.8201, 0.5633, 0.7272, 0.5194, 0.7443, 0.5088, 0.2286, 0.4861, 0.2162, 0.4926, 0.2548, 0.5093, 0.2642, 0.4075, 0.7449, 0.4664, 0.8242, 0.4755, 0.7305, 0.4291, 0.6676, 0.3605, 0.4067, 0.3582, 0.5004, 0.3913, 0.4752, 0.3936, 0.4019, 0.6581, 0.6147, 0.6636, 0.4903, 0.6304, 0.4672, 0.6267, 0.5648, 0.4664, 0.8242, 0.5216, 0.8418, 0.5194, 0.7443, 0.4755, 0.7305, 0.5564, 0.1831, 0.5314, 0.2161, 0.526, 0.2548, 0.5443, 0.2288, 0.5769, 0.8201, 0.632, 0.7366, 0.6068, 0.661, 0.5633, 0.7272, 0.3726, 0.6243, 0.4075, 0.7449, 0.4291, 0.6676, 0.4022, 0.5725, 0.5382, 0.1371, 0.5078, 0.1503, 0.5077, 0.1373, 0.5343, 0.1249, 0.5343, 0.1246, 0.5076, 0.137, 0.5077, 0.15, 0.5382, 0.1368, 0.6125, 0.05267, 0.5721, 0.1015, 0.5672, 0.09017, 0.6096, 0.03989, 0.6095, 0.03959, 0.5671, 0.08987, 0.572, 0.1012, 0.6124, 0.05237, 0.3449, 0.05949, 0.3249, 0.1505, 0.3141, 0.1438, 0.3361, 0.04907, 0.336, 0.04877, 0.314, 0.1435, 0.3248, 0.1502, 0.3449, 0.05919, 0.366, 0.03508, 0.3449, 0.05949, 0.3361, 0.04907, 0.3627, 0.02199, 0.3626, 0.02169, 0.336, 0.04877, 0.3449, 0.05919, 0.3659, 0.03478, 0.3934, 0.04878, 0.366, 0.03508, 0.3627, 0.02199, 0.3957, 0.03571, 0.3956, 0.03541, 0.3626, 0.02169, 0.3659, 0.03478, 0.3934, 0.04848, 0.2989, 0.5264, 0.3195, 0.6911, 0.3083, 0.6951, 0.2869, 0.5267, 0.2868, 0.5264, 0.3082, 0.6948, 0.3194, 0.6908, 0.2988, 0.5261, 0.3249, 0.1505, 0.3102, 0.2746, 0.2985, 0.2701, 0.3141, 0.1438, 0.314, 0.1435, 0.2984, 0.2698, 0.3102, 0.2743, 0.3248, 0.1502, 0.5078, 0.1503, 0.4769, 0.1374, 0.4805, 0.1252, 0.5077, 0.1373, 0.5076, 0.137, 0.4804, 0.1249, 0.4768, 0.1371, 0.5077, 0.15, 0.5721, 0.1015, 0.5382, 0.1371, 0.5343, 0.1249, 0.5672, 0.09017, 0.5671, 0.08987, 0.5343, 0.1246, 0.5382, 0.1368, 0.572, 0.1012, 0.6412, 0.0349, 0.6635, 0.05825, 0.672, 0.04748, 0.6438, 0.02169, 0.6439, 0.02199, 0.6721, 0.04778, 0.6636, 0.05855, 0.6413, 0.03519, 0.3682, 0.8505, 0.4487, 0.9564, 0.4435, 0.9683, 0.359, 0.8585, 0.3589, 0.8582, 0.4434, 0.968, 0.4487, 0.9561, 0.3681, 0.8502, 0.7142, 0.6779, 0.7233, 0.5126, 0.7353, 0.5123, 0.7256, 0.6811, 0.7256, 0.6808, 0.7352, 0.512, 0.7232, 0.5123, 0.7141, 0.6776, 0.4769, 0.1374, 0.4405, 0.1017, 0.445, 0.09031, 0.4805, 0.1252, 0.4804, 0.1249, 0.4449, 0.09001, 0.4404, 0.1014, 0.4768, 0.1371, 0.6868, 0.1454, 0.6636, 0.05855, 0.6721, 0.04778, 0.6974, 0.1383, 0.6973, 0.138, 0.672, 0.04748, 0.6635, 0.05825, 0.6867, 0.1451, 0.4405, 0.1017, 0.3934, 0.04878, 0.3957, 0.03571, 0.445, 0.09031, 0.4449, 0.09001, 0.3956, 0.03541, 0.3934, 0.04848, 0.4404, 0.1014, 0.6124, 0.05237, 0.6412, 0.0349, 0.6438, 0.02169, 0.6095, 0.03959, 0.6096, 0.03989, 0.6439, 0.02199, 0.6413, 0.03519, 0.6125, 0.05267, 0.7049, 0.2663, 0.6868, 0.1454, 0.6974, 0.1383, 0.7166, 0.2613, 0.7165, 0.261, 0.6973, 0.138, 0.6867, 0.1451, 0.7048, 0.266, 0.3102, 0.2746, 0.3008, 0.4014, 0.2887, 0.3991, 0.2985, 0.2701, 0.2984, 0.2698, 0.2886, 0.3988, 0.3008, 0.4011, 0.3102, 0.2743, 0.7233, 0.5126, 0.7177, 0.39, 0.7298, 0.3872, 0.7353, 0.5123, 0.7352, 0.512, 0.7297, 0.3869, 0.7176, 0.3897, 0.7232, 0.5123, 0.6771, 0.839, 0.7142, 0.6779, 0.7256, 0.6811, 0.6868, 0.8464, 0.6867, 0.8461, 0.7256, 0.6808, 0.7141, 0.6776, 0.677, 0.8387, 0.7177, 0.39, 0.7049, 0.2663, 0.7166, 0.2613, 0.7298, 0.3872, 0.7297, 0.3869, 0.7165, 0.261, 0.7048, 0.266, 0.7176, 0.3897, 0.5251, 0.9811, 0.6017, 0.9508, 0.6076, 0.9624, 0.5255, 0.9941, 0.5254, 0.9938, 0.6076, 0.9621, 0.6016, 0.9505, 0.525, 0.9808, 0.3008, 0.4014, 0.2989, 0.5264, 0.2869, 0.5267, 0.2887, 0.3991, 0.2886, 0.3988, 0.2868, 0.5264, 0.2988, 0.5261, 0.3008, 0.4011, 0.4487, 0.9564, 0.5251, 0.9811, 0.5255, 0.9941, 0.4435, 0.9683, 0.4434, 0.968, 0.5254, 0.9938, 0.525, 0.9808, 0.4487, 0.9561, 0.6017, 0.9508, 0.6771, 0.839, 0.6868, 0.8464, 0.6076, 0.9624, 0.6076, 0.9621, 0.6867, 0.8461, 0.677, 0.8387, 0.6016, 0.9505, 0.3195, 0.6911, 0.3682, 0.8505, 0.359, 0.8585, 0.3083, 0.6951, 0.3082, 0.6948, 0.3589, 0.8582, 0.3681, 0.8502, 0.3194, 0.6908, 0.6017, 0.9508, 0.5965, 0.9363, 0.6684, 0.8291, 0.6771, 0.839, 0.6016, 0.9505, 0.677, 0.8387, 0.6683, 0.8288, 0.5965, 0.936, 0.6771, 0.839, 0.6684, 0.8291, 0.7039, 0.6734, 0.7142, 0.6779, 0.677, 0.8387, 0.7141, 0.6776, 0.7039, 0.6731, 0.6683, 0.8288, 0.5078, 0.1503, 0.508, 0.1653, 0.4767, 0.1516, 0.4769, 0.1374, 0.5382, 0.1371, 0.5389, 0.1513, 0.508, 0.1653, 0.5078, 0.1503, 0.5077, 0.15, 0.4768, 0.1371, 0.4766, 0.1513, 0.5079, 0.165, 0.5382, 0.1368, 0.5077, 0.15, 0.5079, 0.165, 0.5388, 0.151, 0.4487, 0.9564, 0.4529, 0.9415, 0.5246, 0.9648, 0.5251, 0.9811, 0.4487, 0.9561, 0.525, 0.9808, 0.5245, 0.9645, 0.4528, 0.9412, 0.5251, 0.9811, 0.5246, 0.9648, 0.5965, 0.9363, 0.6017, 0.9508, 0.525, 0.9808, 0.6016, 0.9505, 0.5965, 0.936, 0.5245, 0.9645, 0.3008, 0.4014, 0.3115, 0.4053, 0.3096, 0.5264, 0.2989, 0.5264, 0.3008, 0.4011, 0.2988, 0.5261, 0.3095, 0.5261, 0.3114, 0.405, 0.2989, 0.5264, 0.3096, 0.5264, 0.3294, 0.6859, 0.3195, 0.6911, 0.2988, 0.5261, 0.3194, 0.6908, 0.3293, 0.6856, 0.3095, 0.5261, 0.5721, 0.1015, 0.5726, 0.1151, 0.5389, 0.1513, 0.5382, 0.1371, 0.6125, 0.05267, 0.6113, 0.06699, 0.5726, 0.1151, 0.5721, 0.1015, 0.572, 0.1012, 0.5382, 0.1368, 0.5388, 0.151, 0.5725, 0.1148, 0.6124, 0.05237, 0.572, 0.1012, 0.5725, 0.1148, 0.6112, 0.06669, 0.3249, 0.1505, 0.3341, 0.1612, 0.3205, 0.2821, 0.3102, 0.2746, 0.3102, 0.2743, 0.3008, 0.4011, 0.3114, 0.405, 0.3204, 0.2818, 0.3248, 0.1502, 0.3102, 0.2743, 0.3204, 0.2818, 0.334, 0.1609, 0.3102, 0.2746, 0.3205, 0.2821, 0.3115, 0.4053, 0.3008, 0.4014, 0.3195, 0.6911, 0.3294, 0.6859, 0.3761, 0.84, 0.3682, 0.8505, 0.3194, 0.6908, 0.3681, 0.8502, 0.376, 0.8397, 0.3293, 0.6856, 0.7177, 0.39, 0.7071, 0.3943, 0.6949, 0.2741, 0.7049, 0.2663, 0.7233, 0.5126, 0.7126, 0.5133, 0.7071, 0.3943, 0.7177, 0.39, 0.7176, 0.3897, 0.7048, 0.266, 0.6948, 0.2738, 0.7071, 0.394, 0.7232, 0.5123, 0.7176, 0.3897, 0.7071, 0.394, 0.7125, 0.513, 0.3449, 0.05949, 0.3523, 0.07303, 0.3341, 0.1612, 0.3249, 0.1505, 0.3449, 0.05919, 0.3248, 0.1502, 0.334, 0.1609, 0.3523, 0.07273, 0.7049, 0.2663, 0.6949, 0.2741, 0.6779, 0.1564, 0.6868, 0.1454, 0.7048, 0.266, 0.6867, 0.1451, 0.6779, 0.1561, 0.6948, 0.2738, 0.6868, 0.1454, 0.6779, 0.1564, 0.6567, 0.07217, 0.6636, 0.05855, 0.6867, 0.1451, 0.6635, 0.05825, 0.6566, 0.07187, 0.6779, 0.1561, 0.3934, 0.04848, 0.3659, 0.03478, 0.3703, 0.04882, 0.3951, 0.0631, 0.3934, 0.04878, 0.3952, 0.0634, 0.3703, 0.04912, 0.366, 0.03508, 0.4405, 0.1017, 0.4404, 0.1154, 0.3952, 0.0634, 0.3934, 0.04878, 0.4404, 0.1014, 0.3934, 0.04848, 0.3951, 0.0631, 0.4403, 0.1151, 0.366, 0.03508, 0.3703, 0.04912, 0.3523, 0.07303, 0.3449, 0.05949, 0.3659, 0.03478, 0.3449, 0.05919, 0.3523, 0.07273, 0.3703, 0.04882, 0.6113, 0.06699, 0.6125, 0.05267, 0.6413, 0.03519, 0.6376, 0.04903, 0.6112, 0.06669, 0.6375, 0.04873, 0.6412, 0.0349, 0.6124, 0.05237, 0.4768, 0.1371, 0.4404, 0.1014, 0.4403, 0.1151, 0.4766, 0.1513, 0.4769, 0.1374, 0.4767, 0.1516, 0.4404, 0.1154, 0.4405, 0.1017, 0.3681, 0.8502, 0.4487, 0.9561, 0.4528, 0.9412, 0.376, 0.8397, 0.3682, 0.8505, 0.3761, 0.84, 0.4529, 0.9415, 0.4487, 0.9564, 0.7141, 0.6776, 0.7232, 0.5123, 0.7125, 0.513, 0.7039, 0.6731, 0.7142, 0.6779, 0.7039, 0.6734, 0.7126, 0.5133, 0.7233, 0.5126, 0.6375, 0.04873, 0.6566, 0.07187, 0.6635, 0.05825, 0.6412, 0.0349, 0.6376, 0.04903, 0.6413, 0.03519, 0.6636, 0.05855, 0.6567, 0.07217])
me_cube_001.update()

# ---- objects
ob_empty = bpy.data.objects.new('Empty', None)
ob_bullet_01 = bpy.data.objects.new('Bullet_01', me_cube_001)

# ---- transforms, parenting, visibility, modifiers, constraints
ob_empty.location = (0.02772, 0.0, -2.414)
ob_empty.empty_display_type = 'IMAGE'
ob_empty.empty_display_size = 5.0
ob_bullet_01.location = (0.0, 0.0, 0.0)
ob_bullet_01.rotation_euler = (1.571, -0.0, 0.0)
_m = ob_bullet_01.modifiers.new('Smooth by Angle', 'NODES')
_m.node_group = ng_smooth_by_angle
_gi = [s.identifier for s in ng_smooth_by_angle.interface.items_tree if s.item_type == 'SOCKET' and s.in_out == 'INPUT']
_m[_gi[1]] = 3.142  # Angle
_m.use_pin_to_last = True
_m.show_group_selector = False

# ---- collection membership
col_collection.objects.link(ob_empty)
col_collection.objects.link(ob_bullet_01)

# ---- scene / render settings (as saved in the file)
scene.frame_start = 1; scene.frame_end = 250; scene.frame_set(1)
scene.render.engine = 'BLENDER_EEVEE_NEXT'
bpy.context.view_layer.update()

# ---- added for rendering (the .blend has no active camera and no usable light): camera, sun
cam_auto = bpy.data.cameras.new('AutoCamera')
cam_auto.lens = 50.0
cam_auto.sensor_width = 36.0
cam_auto.clip_end = 1000.0
ob_auto_camera = bpy.data.objects.new('AutoCamera', cam_auto)
scene.collection.objects.link(ob_auto_camera)
ob_auto_camera.location = (2.01535, -2.41843, 1.5968)
ob_auto_camera.rotation_euler = (1.09748, -7.21219e-08, 0.694738)
scene.camera = ob_auto_camera
light_auto_sun = bpy.data.lights.new('AutoSun', 'SUN')
light_auto_sun.energy = 3.0
light_auto_sun.angle = 0.0523599
ob_auto_sun = bpy.data.objects.new('AutoSun', light_auto_sun)
scene.collection.objects.link(ob_auto_sun)
ob_auto_sun.rotation_euler = (0.872665, 0.174533, 0.523599)
bpy.context.view_layer.update()
